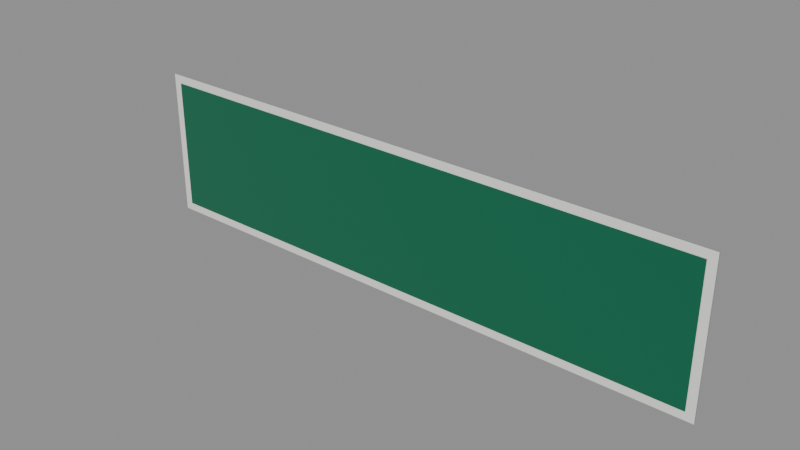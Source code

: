 # Source: tf_street_name_blade.blend  (saved by Blender 5.2.45; exported with 4.5.12 LTS)
import bpy
from mathutils import Matrix  # noqa: F401  (used for matrix-valued properties, if any)

bpy.ops.wm.read_factory_settings(use_empty=True)
scene = bpy.context.scene
scene.name = 'Scene'

# ---- materials (node trees are filled in below, after node groups)
mat_sign_white_retro = bpy.data.materials.new('sign_white_retro')
mat_sign_back_alu = bpy.data.materials.new('sign_back_alu')
mat_sign_green_retro = bpy.data.materials.new('sign_green_retro')

# ---- material node trees
mat_sign_white_retro.use_nodes = True; mat_sign_white_retro.node_tree.nodes.clear()
_N = mat_sign_white_retro.node_tree.nodes; _L = mat_sign_white_retro.node_tree.links
n0 = _N.new('ShaderNodeBsdfPrincipled'); n0.name = 'Principled BSDF'; n0.location = (-200, 100)
n0.inputs[0].default_value = (0.9131, 0.9131, 0.8714, 1.0)
n0.inputs[2].default_value = 0.35
n0.inputs[10].default_value = 0.005
n1 = _N.new('ShaderNodeOutputMaterial'); n1.name = 'Material Output'; n1.location = (200, 100)
_L.new(n0.outputs[0], n1.inputs[0])
n1.is_active_output = True
mat_sign_back_alu.use_nodes = True; mat_sign_back_alu.node_tree.nodes.clear()
_N = mat_sign_back_alu.node_tree.nodes; _L = mat_sign_back_alu.node_tree.links
n0 = _N.new('ShaderNodeBsdfPrincipled'); n0.name = 'Principled BSDF'; n0.location = (-200, 100)
n0.inputs[0].default_value = (0.402, 0.4125, 0.4233, 1.0)
n0.inputs[1].default_value = 0.35
n0.inputs[10].default_value = 0.005
n1 = _N.new('ShaderNodeOutputMaterial'); n1.name = 'Material Output'; n1.location = (200, 100)
_L.new(n0.outputs[0], n1.inputs[0])
n1.is_active_output = True
mat_sign_green_retro.use_nodes = True; mat_sign_green_retro.node_tree.nodes.clear()
_N = mat_sign_green_retro.node_tree.nodes; _L = mat_sign_green_retro.node_tree.links
n0 = _N.new('ShaderNodeBsdfPrincipled'); n0.name = 'Principled BSDF'; n0.location = (-200, 100)
n0.inputs[0].default_value = (0.0, 0.1413, 0.06848, 1.0)
n0.inputs[2].default_value = 0.35
n0.inputs[10].default_value = 0.005
n1 = _N.new('ShaderNodeOutputMaterial'); n1.name = 'Material Output'; n1.location = (200, 100)
_L.new(n0.outputs[0], n1.inputs[0])
n1.is_active_output = True

# ---- meshes
me_cube = bpy.data.meshes.new('Cube')
me_cube.from_pydata([(-0.45, -0.0015, 0.0), (-0.45, -0.0015, 0.23), (-0.45, 0.0015, 0.0), (-0.45, 0.0015, 0.23), (0.45, -0.0015, 0.0), (0.45, -0.0015, 0.23), (0.45, 0.0015, 0.0), (0.45, 0.0015, 0.23)], [], [(0, 1, 3, 2), (2, 3, 7, 6), (6, 7, 5, 4), (4, 5, 1, 0), (2, 6, 4, 0), (7, 3, 1, 5)])
me_cube.polygons.foreach_set('material_index', [1, 0, 1, 0, 1, 1])
_uv = me_cube.uv_layers.new(name='UVMap')
_uv.uv.foreach_set('vector', [0.375, 0.0, 0.625, 0.0, 0.625, 0.25, 0.375, 0.25, 0.375, 0.25, 0.625, 0.25, 0.625, 0.5, 0.375, 0.5, 0.375, 0.5, 0.625, 0.5, 0.625, 0.75, 0.375, 0.75, 0.375, 0.75, 0.625, 0.75, 0.625, 1.0, 0.375, 1.0, 0.125, 0.5, 0.375, 0.5, 0.375, 0.75, 0.125, 0.75, 0.625, 0.5, 0.875, 0.5, 0.875, 0.75, 0.625, 0.75])
me_cube.materials.append(mat_sign_white_retro)
me_cube.materials.append(mat_sign_back_alu)
me_cube.update()
me_plane = bpy.data.meshes.new('Plane')
me_plane.from_pydata([(-0.4373, 0.002, 0.2173), (0.4373, 0.002, 0.2173), (-0.4373, 0.002, 0.0127), (0.4373, 0.002, 0.0127)], [], [(0, 1, 3, 2)])
_uv = me_plane.uv_layers.new(name='UVMap')
_uv.uv.foreach_set('vector', [0.0, 0.0, 1.0, 0.0, 1.0, 1.0, 0.0, 1.0])
me_plane.materials.append(mat_sign_green_retro)
me_plane.update()
me_plane_001 = bpy.data.meshes.new('Plane.001')
me_plane_001.from_pydata([(-0.4373, -0.002, 0.0127), (0.4373, -0.002, 0.0127), (-0.4373, -0.002, 0.2173), (0.4373, -0.002, 0.2173)], [], [(0, 1, 3, 2)])
_uv = me_plane_001.uv_layers.new(name='UVMap')
_uv.uv.foreach_set('vector', [0.0, 0.0, 1.0, 0.0, 1.0, 1.0, 0.0, 1.0])
me_plane_001.materials.append(mat_sign_green_retro)
me_plane_001.update()

# ---- objects
ob_blade_a_plate = bpy.data.objects.new('blade_A_plate', me_cube)
ob_blade_a_fieldf = bpy.data.objects.new('blade_A_fieldF', me_plane)
ob_blade_a_fieldb = bpy.data.objects.new('blade_A_fieldB', me_plane_001)
ob_textanchor_front = bpy.data.objects.new('TextAnchor_front', None)
ob_textanchor_back = bpy.data.objects.new('TextAnchor_back', None)

# ---- transforms, parenting, visibility, modifiers, constraints
ob_blade_a_plate.location = (0.0, 0.0, 0.0)
ob_blade_a_fieldf.location = (0.0, 0.0, 0.0)
ob_blade_a_fieldb.location = (0.0, 0.0, 0.0)
ob_textanchor_front.location = (0.0, 0.003, 0.115)
ob_textanchor_front.rotation_euler = (0.0, -0.0, 3.142)
ob_textanchor_front.empty_display_type = 'ARROWS'
ob_textanchor_front.empty_display_size = 0.1
ob_textanchor_back.location = (0.0, -0.003, 0.115)
ob_textanchor_back.empty_display_type = 'ARROWS'
ob_textanchor_back.empty_display_size = 0.1

# ---- collection membership
scene.collection.objects.link(ob_blade_a_plate)
scene.collection.objects.link(ob_blade_a_fieldf)
scene.collection.objects.link(ob_blade_a_fieldb)
scene.collection.objects.link(ob_textanchor_front)
scene.collection.objects.link(ob_textanchor_back)

# ---- scene / render settings (as saved in the file)
scene.frame_start = 1; scene.frame_end = 250; scene.frame_set(1)
scene.render.engine = 'BLENDER_EEVEE_NEXT'
scene.render.bake_bias = 0.0
scene.render.bake_samples = 0
scene.render.compositor_device = 'GPU'
scene.eevee.use_volume_custom_range = False
scene.eevee.fast_gi_thickness_near = 0.1
scene.eevee.fast_gi_thickness_far = 0.0
scene.eevee.ray_tracing_options.screen_trace_thickness = 0.1
bpy.context.view_layer.update()

# ---- added for rendering (the .blend has no active camera and no usable light): camera, sun + grey world if the file has none
cam_auto = bpy.data.cameras.new('AutoCamera')
cam_auto.lens = 50.0
cam_auto.sensor_width = 36.0
cam_auto.clip_end = 1000.0
ob_auto_camera = bpy.data.objects.new('AutoCamera', cam_auto)
scene.collection.objects.link(ob_auto_camera)
ob_auto_camera.location = (0.859471, -1.03137, 0.802577)
ob_auto_camera.rotation_euler = (1.09748, -7.21219e-08, 0.694738)
scene.camera = ob_auto_camera
light_auto_sun = bpy.data.lights.new('AutoSun', 'SUN')
light_auto_sun.energy = 3.0
light_auto_sun.angle = 0.0523599
ob_auto_sun = bpy.data.objects.new('AutoSun', light_auto_sun)
scene.collection.objects.link(ob_auto_sun)
ob_auto_sun.rotation_euler = (0.872665, 0.174533, 0.523599)
if scene.world is None:
    world_auto = bpy.data.worlds.new('AutoWorld')
    world_auto.color = (0.3, 0.3, 0.3)
    scene.world = world_auto
bpy.context.view_layer.update()

